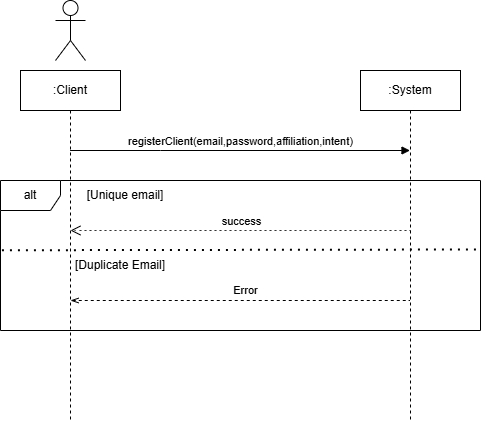

The diagram above was exported from draw.io. Its source (the exported page's mxGraphModel, read from the mxfile embedded in the PNG):
<mxGraphModel dx="949" dy="479" grid="1" gridSize="10" guides="1" tooltips="1" connect="1" arrows="1" fold="1" page="1" pageScale="1" pageWidth="850" pageHeight="1100" math="0" shadow="0">
  <root>
    <mxCell id="0" />
    <mxCell id="1" parent="0" />
    <mxCell id="opyIZ1JiTyXoAqgVC_lc-1" value=":Client" style="shape=umlLifeline;perimeter=lifelinePerimeter;whiteSpace=wrap;html=1;container=0;dropTarget=0;collapsible=0;recursiveResize=0;outlineConnect=0;portConstraint=eastwest;newEdgeStyle={&quot;edgeStyle&quot;:&quot;elbowEdgeStyle&quot;,&quot;elbow&quot;:&quot;vertical&quot;,&quot;curved&quot;:0,&quot;rounded&quot;:0};" vertex="1" parent="1">
      <mxGeometry x="190" y="80" width="100" height="350" as="geometry" />
    </mxCell>
    <mxCell id="opyIZ1JiTyXoAqgVC_lc-2" value=":System" style="shape=umlLifeline;perimeter=lifelinePerimeter;whiteSpace=wrap;html=1;container=0;dropTarget=0;collapsible=0;recursiveResize=0;outlineConnect=0;portConstraint=eastwest;newEdgeStyle={&quot;edgeStyle&quot;:&quot;elbowEdgeStyle&quot;,&quot;elbow&quot;:&quot;vertical&quot;,&quot;curved&quot;:0,&quot;rounded&quot;:0};" vertex="1" parent="1">
      <mxGeometry x="530" y="80" width="100" height="350" as="geometry" />
    </mxCell>
    <mxCell id="opyIZ1JiTyXoAqgVC_lc-3" value="registerClient(email,password,affiliation,intent)" style="html=1;verticalAlign=bottom;endArrow=block;edgeStyle=elbowEdgeStyle;elbow=vertical;curved=0;rounded=0;" edge="1" parent="1" source="opyIZ1JiTyXoAqgVC_lc-1" target="opyIZ1JiTyXoAqgVC_lc-2">
      <mxGeometry relative="1" as="geometry">
        <mxPoint x="245" y="160" as="sourcePoint" />
        <Array as="points">
          <mxPoint x="330" y="160" />
        </Array>
        <mxPoint x="420" y="160" as="targetPoint" />
      </mxGeometry>
    </mxCell>
    <mxCell id="opyIZ1JiTyXoAqgVC_lc-4" value="" style="shape=umlActor;verticalLabelPosition=bottom;verticalAlign=top;html=1;outlineConnect=0;" vertex="1" parent="1">
      <mxGeometry x="225" y="10" width="30" height="60" as="geometry" />
    </mxCell>
    <mxCell id="opyIZ1JiTyXoAqgVC_lc-7" value="success" style="html=1;verticalAlign=bottom;endArrow=open;dashed=1;endSize=8;edgeStyle=elbowEdgeStyle;elbow=horizontal;curved=0;rounded=0;dashPattern=1 4;" edge="1" parent="1">
      <mxGeometry x="0.4895" relative="1" as="geometry">
        <mxPoint x="239.95945945945937" y="240" as="targetPoint" />
        <Array as="points">
          <mxPoint x="580" y="240" />
        </Array>
        <mxPoint x="249.95" y="240" as="sourcePoint" />
        <mxPoint as="offset" />
      </mxGeometry>
    </mxCell>
    <mxCell id="opyIZ1JiTyXoAqgVC_lc-8" value="alt" style="shape=umlFrame;whiteSpace=wrap;html=1;pointerEvents=0;" vertex="1" parent="1">
      <mxGeometry x="170" y="190" width="480" height="150" as="geometry" />
    </mxCell>
    <mxCell id="opyIZ1JiTyXoAqgVC_lc-9" value="[Unique email]" style="text;html=1;align=center;verticalAlign=middle;whiteSpace=wrap;rounded=0;" vertex="1" parent="1">
      <mxGeometry x="250" y="190" width="90" height="30" as="geometry" />
    </mxCell>
    <mxCell id="opyIZ1JiTyXoAqgVC_lc-10" value="" style="endArrow=none;dashed=1;html=1;dashPattern=1 3;strokeWidth=2;rounded=0;entryX=0.993;entryY=0.46;entryDx=0;entryDy=0;entryPerimeter=0;exitX=0.003;exitY=0.465;exitDx=0;exitDy=0;exitPerimeter=0;" edge="1" parent="1" source="opyIZ1JiTyXoAqgVC_lc-8" target="opyIZ1JiTyXoAqgVC_lc-8">
      <mxGeometry width="50" height="50" relative="1" as="geometry">
        <mxPoint x="170" y="255" as="sourcePoint" />
        <mxPoint x="490" y="270" as="targetPoint" />
      </mxGeometry>
    </mxCell>
    <mxCell id="opyIZ1JiTyXoAqgVC_lc-11" value="[Duplicate Email]" style="text;html=1;align=center;verticalAlign=middle;whiteSpace=wrap;rounded=0;" vertex="1" parent="1">
      <mxGeometry x="240" y="260" width="100" height="30" as="geometry" />
    </mxCell>
    <mxCell id="opyIZ1JiTyXoAqgVC_lc-12" value="" style="endArrow=none;dashed=1;html=1;rounded=0;startArrow=openThin;startFill=0;" edge="1" parent="1">
      <mxGeometry width="50" height="50" relative="1" as="geometry">
        <mxPoint x="240.02380952380952" y="310" as="sourcePoint" />
        <mxPoint x="579.4999999999998" y="310" as="targetPoint" />
      </mxGeometry>
    </mxCell>
    <mxCell id="opyIZ1JiTyXoAqgVC_lc-13" value="Error" style="edgeLabel;html=1;align=center;verticalAlign=middle;resizable=0;points=[];" vertex="1" connectable="0" parent="opyIZ1JiTyXoAqgVC_lc-12">
      <mxGeometry x="0.0272" y="-1" relative="1" as="geometry">
        <mxPoint y="-11" as="offset" />
      </mxGeometry>
    </mxCell>
  </root>
</mxGraphModel>